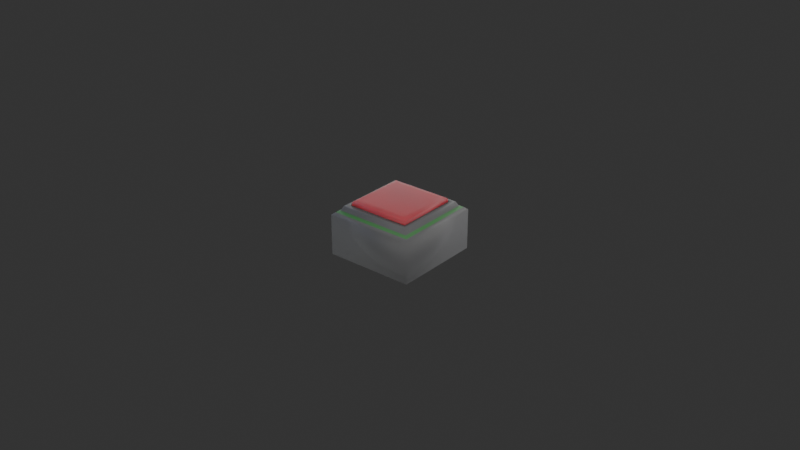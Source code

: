 # Source: cockpit-button.blend  (saved by Blender 2.81.16; exported with 4.5.12 LTS)
import bpy
from mathutils import Matrix  # noqa: F401  (used for matrix-valued properties, if any)

bpy.ops.wm.read_factory_settings(use_empty=True)
scene = bpy.context.scene
scene.name = 'Scene'

# ---- collections
col_scene_000 = bpy.data.collections.new('Scene.000'); scene.collection.children.link(col_scene_000)
col_lighting = bpy.data.collections.new('Lighting'); col_scene_000.children.link(col_lighting)
col_objects = bpy.data.collections.new('Objects'); col_scene_000.children.link(col_objects)

# ---- images (referenced by path relative to the original .blend; pixels are not part of the script)
import os
ASSET_DIR = os.environ.get("B2B_ASSET_DIR", "")  # directory of the original .blend (textures are referenced by path, not embedded)
HERE = os.path.dirname(os.path.abspath(__file__))  # packed textures are extracted next to this script under _unpacked/

def load_image(name, relpath, width, height, colorspace="sRGB"):
    """Load a texture the original file referenced (path relative to the .blend, or extracted next to this script)."""
    p = next((c for c in (os.path.join(HERE, relpath), os.path.join(ASSET_DIR, relpath)) if relpath and os.path.exists(c)), "")
    if p:
        img = bpy.data.images.load(p, check_existing=True)
        img.name = name
    else:  # same state as the original file: an image datablock whose file is absent (Cycles renders it pink)
        img = bpy.data.images.new(name, width, height)
        img.source = "FILE"
        img.filepath = "//" + (relpath or name)
    img.colorspace_settings.name = colorspace
    return img
img_paul_lobe_haus_1k_hdr = load_image('paul_lobe_haus_1k.hdr', '_unpacked/paul_lobe_haus_1k.01468d46.hdr', 1024, 512, 'Linear Rec.709')

# ---- materials (node trees are filled in below, after node groups)
mat_button_dark_border = bpy.data.materials.new('button dark border')
mat_button_dark_border.use_transparent_shadow = False
mat_button_green_ring_emissive = bpy.data.materials.new('button green ring emissive')
mat_button_green_ring_emissive.use_transparent_shadow = False
mat_button_moveable_part = bpy.data.materials.new('button moveable part')
mat_button_moveable_part.surface_render_method = 'BLENDED'
mat_button_moveable_part.blend_method = 'BLEND'
mat_button_moveable_part.use_transparent_shadow = False

# ---- material node trees
mat_button_dark_border.use_nodes = True; mat_button_dark_border.node_tree.nodes.clear()
_N = mat_button_dark_border.node_tree.nodes; _L = mat_button_dark_border.node_tree.links
n0 = _N.new('ShaderNodeOutputMaterial'); n0.name = 'Material Output'; n0.location = (300, 300)
n1 = _N.new('ShaderNodeBsdfPrincipled'); n1.name = 'Principled BSDF'; n1.location = (10, 300)
n1.distribution = 'GGX'
n1.subsurface_method = 'BURLEY'
n1.inputs[0].default_value = (0.02198, 0.02198, 0.02198, 1.0)
n1.inputs[3].default_value = 1.45
n1.inputs[27].default_value = (0.0, 0.0, 0.0, 1.0)
n1.inputs[28].default_value = 1.0
_L.new(n1.outputs[0], n0.inputs[0])
n0.is_active_output = True
mat_button_green_ring_emissive.use_nodes = True; mat_button_green_ring_emissive.node_tree.nodes.clear()
_N = mat_button_green_ring_emissive.node_tree.nodes; _L = mat_button_green_ring_emissive.node_tree.links
n0 = _N.new('ShaderNodeOutputMaterial'); n0.name = 'Material Output'; n0.location = (300, 300)
n1 = _N.new('ShaderNodeBsdfPrincipled'); n1.name = 'Principled BSDF'; n1.location = (10, 300)
n1.distribution = 'GGX'
n1.subsurface_method = 'BURLEY'
n1.inputs[0].default_value = (0.001477, 0.05591, 0.0, 1.0)
n1.inputs[3].default_value = 1.45
n1.inputs[27].default_value = (0.0, 0.0, 0.0, 1.0)
n1.inputs[28].default_value = 1.0
_L.new(n1.outputs[0], n0.inputs[0])
n0.is_active_output = True
mat_button_moveable_part.use_nodes = True; mat_button_moveable_part.node_tree.nodes.clear()
_N = mat_button_moveable_part.node_tree.nodes; _L = mat_button_moveable_part.node_tree.links
n0 = _N.new('ShaderNodeOutputMaterial'); n0.name = 'Material Output'; n0.location = (506, 300)
n1 = _N.new('ShaderNodeBsdfPrincipled'); n1.name = 'Principled BSDF'; n1.location = (216, 300)
n1.distribution = 'GGX'
n1.subsurface_method = 'BURLEY'
n1.inputs[3].default_value = 1.45
n1.inputs[18].default_value = 0.8636
n1.inputs[28].default_value = 1.0
n2 = _N.new('ShaderNodeRGB'); n2.name = 'RGB'; n2.location = (-511, 184)
n2.outputs[0].default_value = (1.0, 0.0, 0.007903, 1.0)
n3 = _N.new('ShaderNodeVectorMath'); n3.name = 'Vector Math'; n3.location = (-291, 118)
n3.operation = 'SCALE'
n3.inputs[3].default_value = 0.0
_L.new(n1.outputs[0], n0.inputs[0])
_L.new(n2.outputs[0], n1.inputs[0])
_L.new(n2.outputs[0], n3.inputs[0])
_L.new(n3.outputs[0], n1.inputs[27])
n0.is_active_output = True

# ---- world
world_world = bpy.data.worlds.new('World'); scene.world = world_world
world_world.use_nodes = True; world_world.node_tree.nodes.clear()
_N = world_world.node_tree.nodes; _L = world_world.node_tree.links
n0 = _N.new('NodeFrame'); n0.name = 'Frame.006'; n0.location = (-648, 659)
n0.label = 'HUE / Sat'
n0.width = 210
n1 = _N.new('NodeFrame'); n1.name = 'Frame.003'; n1.location = (-429, 660)
n1.label = 'Dodge Colour'
n1.width = 200
n2 = _N.new('NodeFrame'); n2.name = 'Frame.004'; n2.location = (-221, 660)
n2.label = 'Bright/Contrast'
n2.width = 200
n3 = _N.new('NodeFrame'); n3.name = 'Frame.007'; n3.location = (-644, 344)
n3.label = 'World Color and Volume'
n3.width = 868
n4 = _N.new('NodeFrame'); n4.name = 'Frame.001'; n4.location = (538, -302)
n4.label = 'Atmos Volume'
n4.width = 300
n5 = _N.new('NodeFrame'); n5.name = 'Frame.005'; n5.location = (164, -454)
n5.label = 'Colour Override'
n5.width = 200
n6 = _N.new('NodeFrame'); n6.name = 'Frame'; n6.location = (164, -183)
n6.label = 'BG Colour'
n6.width = 200
n7 = _N.new('NodeFrame'); n7.name = 'Frame.002'; n7.location = (-1310, 660)
n7.label = 'HDRI - hdrihaven.com'
n7.width = 650
n8 = _N.new('ShaderNodeHueSaturation'); n8.name = 'Hue Saturation Value'; n8.location = (30, -30)
n9 = _N.new('ShaderNodeMix'); n9.name = 'Mix'; n9.location = (30, -30)
n9.data_type = 'RGBA'
n9.blend_type = 'DODGE'
n9.clamp_result = True
n9.inputs[0].default_value = 0.0
n9.inputs[7].default_value = (1.0, 0.01039, 0.01039, 1.0)
n10 = _N.new('ShaderNodeBrightContrast'); n10.name = 'Bright/Contrast'; n10.location = (30, -30)
n10.inputs[1].default_value = 1.0
n10.inputs[2].default_value = 1.0
n11 = _N.new('NodeReroute'); n11.name = 'Reroute'; n11.location = (-442, 399)
n11.width = 16
n11.socket_idname = 'NodeSocketFloat'
n12 = _N.new('ShaderNodeLightPath'); n12.name = 'Light Path'; n12.location = (30, -30)
n13 = _N.new('ShaderNodeMix'); n13.name = 'Mix.001'; n13.location = (393, -340)
n13.data_type = 'RGBA'
n13.inputs[0].default_value = 0.0
n14 = _N.new('ShaderNodeVolumePrincipled'); n14.name = 'Principled Volume'; n14.location = (30, -30)
n14.inputs[2].default_value = 0.0
n15 = _N.new('ShaderNodeRGB'); n15.name = 'RGB.001'; n15.location = (30, -30)
n15.outputs[0].default_value = (0.0001758, 0.1984, 1.0, 1.0)
n16 = _N.new('ShaderNodeRGB'); n16.name = 'RGB'; n16.location = (30, -30)
n16.outputs[0].default_value = (0.02946, 0.02946, 0.02946, 1.0)
n17 = _N.new('ShaderNodeBackground'); n17.name = 'Background.001'; n17.location = (392, -221)
n18 = _N.new('NodeReroute'); n18.name = 'Reroute.001'; n18.location = (37, 403)
n18.width = 16
n18.socket_idname = 'NodeSocketFloat'
n19 = _N.new('ShaderNodeBackground'); n19.name = 'Background'; n19.location = (4, 659)
n20 = _N.new('ShaderNodeMixShader'); n20.name = 'Mix Shader'; n20.location = (173, 658)
n21 = _N.new('ShaderNodeOutputWorld'); n21.name = 'World Output'; n21.location = (341, 658)
n22 = _N.new('ShaderNodeMapping'); n22.name = 'Mapping'; n22.location = (209, -31)
n22.inputs[2].default_value = (0.0, 0.0, -0.1588)
n23 = _N.new('ShaderNodeTexCoord'); n23.name = 'Texture Coordinate'; n23.location = (30, -30)
n24 = _N.new('ShaderNodeTexEnvironment'); n24.name = 'Environment Texture'; n24.location = (380, -36)
n24.image = img_paul_lobe_haus_1k_hdr
n4.parent = n3
n5.parent = n3
n6.parent = n3
n8.parent = n0
n9.parent = n1
n10.parent = n2
n12.parent = n3
n13.parent = n3
n14.parent = n4
n15.parent = n5
n16.parent = n6
n17.parent = n3
n22.parent = n7
n23.parent = n7
n24.parent = n7
_L.new(n18.outputs[0], n20.inputs[0])
_L.new(n17.outputs[0], n20.inputs[2])
_L.new(n14.outputs[0], n21.inputs[1])
_L.new(n16.outputs[0], n13.inputs[6])
_L.new(n23.outputs[0], n22.inputs[0])
_L.new(n22.outputs[0], n24.inputs[0])
_L.new(n24.outputs[0], n8.inputs[4])
_L.new(n10.outputs[0], n19.inputs[0])
_L.new(n9.outputs[2], n10.inputs[0])
_L.new(n20.outputs[0], n21.inputs[0])
_L.new(n16.outputs[0], n17.inputs[0])
_L.new(n13.outputs[2], n14.inputs[0])
_L.new(n15.outputs[0], n13.inputs[7])
_L.new(n8.outputs[0], n9.inputs[6])
_L.new(n19.outputs[0], n20.inputs[1])
_L.new(n12.outputs[0], n11.inputs[0])
_L.new(n11.outputs[0], n18.inputs[0])
n21.is_active_output = True
world_world.use_eevee_finite_volume = True
world_world.color = (0.05088, 0.05088, 0.05088)
world_world.use_sun_shadow = False
world_world.sun_shadow_jitter_overblur = 0.0

# ---- meshes
me_cube_001 = bpy.data.meshes.new('Cube.001')
me_cube_001.from_pydata([(-0.02828, -0.02828, -0.01609), (-0.02038, -0.02038, 0.0154), (-0.02828, 0.02828, -0.01609), (-0.02038, 0.02038, 0.0154), (0.02828, -0.02828, -0.01609), (0.02038, -0.02038, 0.0154), (0.02828, 0.02828, -0.01609), (0.02038, 0.02038, 0.0154), (-0.02828, -0.02828, 0.009568), (-0.02828, 0.02828, 0.009568), (0.02828, 0.02828, 0.009568), (0.02828, -0.02828, 0.009568), (-0.02296, -0.02296, 0.01488), (-0.02296, 0.02296, 0.01488), (0.02296, 0.02296, 0.01488), (0.02296, -0.02296, 0.01488), (-0.02446, -0.02446, 0.01214), (-0.02446, 0.02446, 0.01214), (0.0264, 0.0264, 0.01116), (0.02446, -0.02446, 0.01214), (-0.02038, -0.02038, -0.009573), (-0.02038, 0.02038, -0.009573), (0.02038, 0.02038, -0.009573), (0.02038, -0.02038, -0.009573), (-0.0264, -0.0264, 0.01116), (-0.0264, 0.0264, 0.01116), (0.02446, 0.02446, 0.01214), (0.0264, -0.0264, 0.01116)], [], [(11, 27, 24, 8), (10, 18, 27, 11), (8, 24, 25, 9), (2, 6, 4, 0), (3, 1, 20, 21), (4, 11, 8, 0), (6, 10, 11, 4), (2, 9, 10, 6), (0, 8, 9, 2), (9, 25, 18, 10), (26, 14, 15, 19), (17, 13, 14, 26), (16, 12, 13, 17), (1, 3, 13, 12), (3, 7, 14, 13), (7, 5, 15, 14), (5, 1, 12, 15), (19, 15, 12, 16), (22, 21, 20, 23), (1, 5, 23, 20), (7, 3, 21, 22), (5, 7, 22, 23), (19, 16, 24, 27), (26, 19, 27, 18), (17, 26, 18, 25), (16, 17, 25, 24)])
me_cube_001.polygons.foreach_set('use_smooth', [True] * 26)
me_cube_001.polygons.foreach_set('material_index', [0, 0, 0, 0, 0, 0, 0, 0, 0, 0, 0, 0, 0, 0, 0, 0, 0, 0, 0, 0, 0, 0, 1, 1, 1, 1])
_uv = me_cube_001.uv_layers.new(name='UVMap')
_uv.uv.foreach_set('vector', [0.5563, 0.75, 0.5805, 0.75, 0.5805, 1.0, 0.5563, 1.0, 0.5563, 0.5, 0.5805, 0.5, 0.5805, 0.75, 0.5563, 0.75, 0.5563, 0.0, 0.5805, 0.0, 0.5805, 0.25, 0.5563, 0.25, 0.125, 0.5, 0.375, 0.5, 0.375, 0.75, 0.125, 0.75, 0.8538, 0.5212, 0.8538, 0.7288, 0.8538, 0.7288, 0.8538, 0.5212, 0.375, 0.75, 0.5563, 0.75, 0.5563, 1.0, 0.375, 1.0, 0.375, 0.5, 0.5563, 0.5, 0.5563, 0.75, 0.375, 0.75, 0.375, 0.25, 0.5563, 0.25, 0.5563, 0.5, 0.375, 0.5, 0.375, 0.0, 0.5563, 0.0, 0.5563, 0.25, 0.375, 0.25, 0.5563, 0.25, 0.5805, 0.25, 0.5805, 0.5, 0.5563, 0.5, 0.5923, 0.5, 0.625, 0.5, 0.625, 0.75, 0.5923, 0.75, 0.5923, 0.25, 0.625, 0.25, 0.625, 0.5, 0.5923, 0.5, 0.5923, 0.0, 0.625, 0.0, 0.625, 0.25, 0.5923, 0.25, 0.8538, 0.7288, 0.8538, 0.5212, 0.875, 0.5, 0.875, 0.75, 0.8538, 0.5212, 0.6462, 0.5212, 0.625, 0.5, 0.875, 0.5, 0.6462, 0.5212, 0.6462, 0.7288, 0.625, 0.75, 0.625, 0.5, 0.6462, 0.7288, 0.8538, 0.7288, 0.875, 0.75, 0.625, 0.75, 0.5923, 0.75, 0.625, 0.75, 0.625, 1.0, 0.5923, 1.0, 0.6462, 0.5212, 0.8538, 0.5212, 0.8538, 0.7288, 0.6462, 0.7288, 0.8538, 0.7288, 0.6462, 0.7288, 0.6462, 0.7288, 0.8538, 0.7288, 0.6462, 0.5212, 0.8538, 0.5212, 0.8538, 0.5212, 0.6462, 0.5212, 0.6462, 0.7288, 0.6462, 0.5212, 0.6462, 0.5212, 0.6462, 0.7288, 0.5923, 0.75, 0.5923, 1.0, 0.5805, 1.0, 0.5805, 0.75, 0.5923, 0.5, 0.5923, 0.75, 0.5805, 0.75, 0.5805, 0.5, 0.5923, 0.25, 0.5923, 0.5, 0.5805, 0.5, 0.5805, 0.25, 0.5923, 0.0, 0.5923, 0.25, 0.5805, 0.25, 0.5805, 0.0])
me_cube_001.materials.append(mat_button_dark_border)
me_cube_001.materials.append(mat_button_green_ring_emissive)
me_cube_001.use_remesh_fix_poles = True
me_cube_001.use_remesh_preserve_attributes = False
me_cube_001.use_mirror_vertex_groups = False
me_cube_001.update()
me_cube_003 = bpy.data.meshes.new('Cube.003')
me_cube_003.from_pydata([(0.01976, 0.01976, -0.008608), (0.01976, -0.01976, -0.008608), (-0.01976, 0.01976, -0.008608), (-0.01976, -0.01976, -0.008608), (0.01586, 0.01586, 0.01821), (0.01976, 0.01976, 0.0165), (0.01781, 0.01781, 0.01798), (0.01924, 0.01924, 0.01736), (0.01976, -0.01976, 0.0165), (0.01586, -0.01586, 0.01821), (0.01924, -0.01924, 0.01736), (0.01781, -0.01781, 0.01798), (-0.01976, 0.01976, 0.0165), (-0.01586, 0.01586, 0.01821), (-0.01924, 0.01924, 0.01736), (-0.01781, 0.01781, 0.01798), (-0.01976, -0.01976, 0.0165), (-0.01586, -0.01586, 0.01821), (-0.01924, -0.01924, 0.01736), (-0.01781, -0.01781, 0.01798)], [], [(5, 8, 1, 0), (16, 12, 2, 3), (8, 16, 3, 1), (3, 2, 0, 1), (12, 5, 0, 2), (5, 7, 10, 8), (7, 6, 11, 10), (6, 4, 9, 11), (8, 10, 18, 16), (10, 11, 19, 18), (11, 9, 17, 19), (16, 18, 14, 12), (18, 19, 15, 14), (19, 17, 13, 15), (12, 14, 7, 5), (14, 15, 6, 7), (15, 13, 4, 6), (4, 13, 17, 9)])
me_cube_003.polygons.foreach_set('use_smooth', [True] * 18)
_uv = me_cube_003.uv_layers.new(name='UVMap')
_uv.uv.foreach_set('vector', [0.4231, 0.0, 0.4231, 0.25, 0.625, 0.25, 0.625, 0.0, 0.4231, 0.5, 0.4231, 0.75, 0.625, 0.75, 0.625, 0.5, 0.4231, 0.25, 0.4231, 0.5, 0.625, 0.5, 0.625, 0.25, 0.625, 0.5, 0.625, 0.75, 0.875, 0.75, 0.875, 0.5, 0.4231, 0.75, 0.4231, 1.0, 0.625, 1.0, 0.625, 0.75, 0.4231, 0.0, 0.4075, 0.003307, 0.4075, 0.25, 0.4231, 0.25, 0.4075, 0.003307, 0.392, 0.04469, 0.392, 0.2547, 0.4075, 0.25, 0.392, 0.04469, 0.392, 0.08836, 0.392, 0.2604, 0.392, 0.2547, 0.4231, 0.25, 0.4075, 0.25, 0.4075, 0.5, 0.4231, 0.5, 0.4075, 0.25, 0.392, 0.2547, 0.392, 0.4953, 0.4075, 0.5, 0.392, 0.2547, 0.392, 0.2604, 0.392, 0.4896, 0.392, 0.4953, 0.4231, 0.5, 0.4075, 0.5, 0.4075, 0.7467, 0.4231, 0.75, 0.4075, 0.5, 0.392, 0.4953, 0.392, 0.7053, 0.4075, 0.7467, 0.392, 0.4953, 0.392, 0.4896, 0.392, 0.6616, 0.392, 0.7053, 0.4231, 0.75, 0.4075, 0.7533, 0.4075, 0.9967, 0.4231, 1.0, 0.4075, 0.7533, 0.392, 0.7623, 0.392, 0.9877, 0.4075, 0.9967, 0.392, 0.7053, 0.392, 0.6616, 0.392, 0.08836, 0.392, 0.04469, 0.392, 0.08836, 0.392, 0.6616, 0.392, 0.4896, 0.392, 0.2604])
me_cube_003.materials.append(mat_button_moveable_part)
me_cube_003.use_remesh_fix_poles = True
me_cube_003.use_remesh_preserve_attributes = False
me_cube_003.use_mirror_vertex_groups = False
me_cube_003.update()

# ---- objects
ob_casing = bpy.data.objects.new('casing', me_cube_001)
ob_movable_part = bpy.data.objects.new('movable part', me_cube_003)
ob_button = bpy.data.objects.new('button', None)

# ---- transforms, parenting, visibility, modifiers, constraints
ob_casing.parent = ob_button
ob_casing.location = (0.0, 0.0, 0.0)
ob_casing.scale = (0.4998, 0.4998, 0.4998)
ob_casing.lineart.crease_threshold = 0.0
ob_movable_part.parent = ob_button
ob_movable_part.location = (0.0, 0.0, 0.0)
ob_movable_part.scale = (0.4998, 0.4998, 0.4998)
ob_movable_part.lineart.crease_threshold = 0.0
_m = ob_movable_part.modifiers.new('Solidify', 'SOLIDIFY')
_m.show_render = False
_m.thickness = -0.05
_m.nonmanifold_thickness_mode = 'FIXED'
_m.nonmanifold_merge_threshold = 0.0003
ob_button.location = (0.0, 0.0, 0.0)
ob_button.lineart.crease_threshold = 0.0

# ---- collection membership
col_objects.objects.link(ob_casing)
col_objects.objects.link(ob_movable_part)
col_objects.objects.link(ob_button)

# ---- scene / render settings (as saved in the file)
scene.frame_start = 1; scene.frame_end = 250; scene.frame_set(81)
scene.render.engine = 'BLENDER_EEVEE_NEXT'
scene.render.motion_blur_shutter = 1.0
scene.cycles.feature_set = 'EXPERIMENTAL'
scene.cycles.use_denoising = False
scene.cycles.samples = 128
scene.cycles.sampling_pattern = 'TABULATED_SOBOL'
scene.cycles.use_adaptive_sampling = False
scene.cycles.use_light_tree = False
scene.cycles.max_bounces = 6
scene.cycles.diffuse_bounces = 2
scene.cycles.glossy_bounces = 2
scene.cycles.transmission_bounces = 6
scene.cycles.transparent_max_bounces = 2
scene.eevee.taa_samples = 32
scene.eevee.taa_render_samples = 500
scene.eevee.use_volumetric_shadows = True
scene.eevee.use_gtao = True
scene.eevee.gtao_distance = 20.0
scene.eevee.use_raytracing = True
scene.view_settings.look = 'High Contrast'
scene.view_settings.view_transform = 'Filmic'
bpy.context.view_layer.update()

# ---- added for rendering (the .blend has no active camera): camera
cam_auto = bpy.data.cameras.new('AutoCamera')
cam_auto.lens = 50.0
cam_auto.sensor_width = 36.0
cam_auto.clip_end = 1000.0
ob_auto_camera = bpy.data.objects.new('AutoCamera', cam_auto)
scene.collection.objects.link(ob_auto_camera)
ob_auto_camera.location = (0.185045, -0.222054, 0.148565)
ob_auto_camera.rotation_euler = (1.09748, -7.21219e-08, 0.694738)
scene.camera = ob_auto_camera
bpy.context.view_layer.update()
